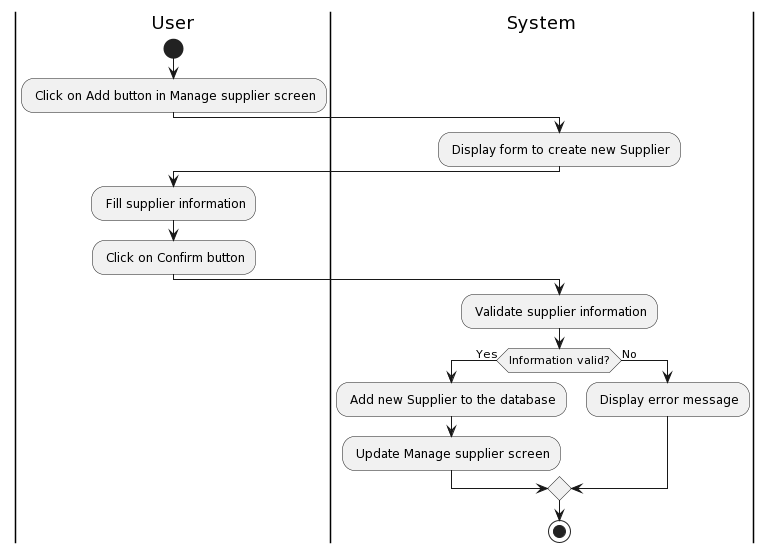

The diagram above was rendered by PlantUML. Its source (embedded in the PNG):
@startuml
|User|
start
: Click on Add button in Manage supplier screen;
|System|
: Display form to create new Supplier;
|User|
: Fill supplier information;
: Click on Confirm button;
|System|
: Validate supplier information;
if (Information valid?) then (Yes)
  : Add new Supplier to the database;
  : Update Manage supplier screen;
else (No)
  : Display error message;
endif
stop
@enduml